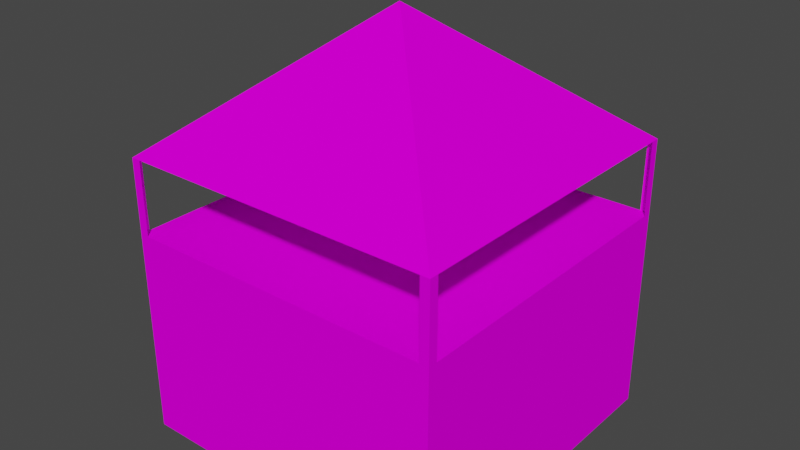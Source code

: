 # Source: SM_BLDG_08.blend  (saved by Blender 3.1.7; exported with 4.5.12 LTS)
import bpy
from mathutils import Matrix  # noqa: F401  (used for matrix-valued properties, if any)

bpy.ops.wm.read_factory_settings(use_empty=True)
scene = bpy.context.scene
scene.name = 'Scene'

# ---- collections
col_sm_bldg_08 = bpy.data.collections.new('SM_BLDG_08'); scene.collection.children.link(col_sm_bldg_08)

# ---- images (referenced by path relative to the original .blend; pixels are not part of the script)
import os
ASSET_DIR = os.environ.get("B2B_ASSET_DIR", "")  # directory of the original .blend (textures are referenced by path, not embedded)
HERE = os.path.dirname(os.path.abspath(__file__))  # packed textures are extracted next to this script under _unpacked/

def load_image(name, relpath, width, height, colorspace="sRGB"):
    """Load a texture the original file referenced (path relative to the .blend, or extracted next to this script)."""
    p = next((c for c in (os.path.join(HERE, relpath), os.path.join(ASSET_DIR, relpath)) if relpath and os.path.exists(c)), "")
    if p:
        img = bpy.data.images.load(p, check_existing=True)
        img.name = name
    else:  # same state as the original file: an image datablock whose file is absent (Cycles renders it pink)
        img = bpy.data.images.new(name, width, height)
        img.source = "FILE"
        img.filepath = "//" + (relpath or name)
    img.colorspace_settings.name = colorspace
    return img
img_kirpred_png = load_image('kirpred.PNG', 'kirpred.PNG', 1024, 1024, 'sRGB')
img_metall_png = load_image('metall.PNG', 'metall.PNG', 1024, 1024, 'sRGB')
img_black_png = load_image('black.PNG', 'black.PNG', 1024, 1024, 'sRGB')

# ---- materials (node trees are filled in below, after node groups)
mat_sm_bldg_08_0 = bpy.data.materials.new('SM_BLDG_08.0')
mat_sm_bldg_08_0.use_transparent_shadow = False
mat_sm_bldg_08_0.diffuse_color = (0.5882, 0.5882, 0.5882, 1.0)
mat_sm_bldg_08_0.roughness = 1.0
mat_sm_bldg_08_0.specular_intensity = 0.0
mat_sm_bldg_08_1 = bpy.data.materials.new('SM_BLDG_08.1')
mat_sm_bldg_08_1.use_transparent_shadow = False
mat_sm_bldg_08_1.diffuse_color = (0.5882, 0.5882, 0.5882, 1.0)
mat_sm_bldg_08_1.roughness = 1.0
mat_sm_bldg_08_1.specular_intensity = 0.0
mat_sm_bldg_08_2 = bpy.data.materials.new('SM_BLDG_08.2')
mat_sm_bldg_08_2.use_transparent_shadow = False
mat_sm_bldg_08_2.diffuse_color = (0.5882, 0.5882, 0.5882, 1.0)
mat_sm_bldg_08_2.roughness = 1.0
mat_sm_bldg_08_2.specular_intensity = 0.0

# ---- material node trees
mat_sm_bldg_08_0.use_nodes = True; mat_sm_bldg_08_0.node_tree.nodes.clear()
_N = mat_sm_bldg_08_0.node_tree.nodes; _L = mat_sm_bldg_08_0.node_tree.links
n0 = _N.new('ShaderNodeBsdfPrincipled'); n0.name = 'Principled BSDF'; n0.location = (10, 300)
n0.distribution = 'GGX'
n0.subsurface_method = 'RANDOM_WALK_SKIN'
n0.inputs[2].default_value = 1.0
n0.inputs[3].default_value = 1.45
n0.inputs[13].default_value = 0.0
n0.inputs[27].default_value = (0.0, 0.0, 0.0, 1.0)
n0.inputs[28].default_value = 1.0
n1 = _N.new('ShaderNodeOutputMaterial'); n1.name = 'Material Output'; n1.location = (300, 300)
n2 = _N.new('ShaderNodeTexImage'); n2.name = 'Image Texture'; n2.location = (-300, 600)
n2.label = 'kirpred'
n2.image = img_kirpred_png
_L.new(n0.outputs[0], n1.inputs[0])
_L.new(n2.outputs[0], n0.inputs[0])
n1.is_active_output = True
mat_sm_bldg_08_1.use_nodes = True; mat_sm_bldg_08_1.node_tree.nodes.clear()
_N = mat_sm_bldg_08_1.node_tree.nodes; _L = mat_sm_bldg_08_1.node_tree.links
n0 = _N.new('ShaderNodeBsdfPrincipled'); n0.name = 'Principled BSDF'; n0.location = (10, 300)
n0.distribution = 'GGX'
n0.subsurface_method = 'RANDOM_WALK_SKIN'
n0.inputs[2].default_value = 1.0
n0.inputs[3].default_value = 1.45
n0.inputs[13].default_value = 0.0
n0.inputs[27].default_value = (0.0, 0.0, 0.0, 1.0)
n0.inputs[28].default_value = 1.0
n1 = _N.new('ShaderNodeOutputMaterial'); n1.name = 'Material Output'; n1.location = (300, 300)
n2 = _N.new('ShaderNodeTexImage'); n2.name = 'Image Texture'; n2.location = (-300, 600)
n2.label = 'metall'
n2.image = img_metall_png
_L.new(n0.outputs[0], n1.inputs[0])
_L.new(n2.outputs[0], n0.inputs[0])
n1.is_active_output = True
mat_sm_bldg_08_2.use_nodes = True; mat_sm_bldg_08_2.node_tree.nodes.clear()
_N = mat_sm_bldg_08_2.node_tree.nodes; _L = mat_sm_bldg_08_2.node_tree.links
n0 = _N.new('ShaderNodeBsdfPrincipled'); n0.name = 'Principled BSDF'; n0.location = (10, 300)
n0.distribution = 'GGX'
n0.subsurface_method = 'RANDOM_WALK_SKIN'
n0.inputs[2].default_value = 1.0
n0.inputs[3].default_value = 1.45
n0.inputs[13].default_value = 0.0
n0.inputs[27].default_value = (0.0, 0.0, 0.0, 1.0)
n0.inputs[28].default_value = 1.0
n1 = _N.new('ShaderNodeOutputMaterial'); n1.name = 'Material Output'; n1.location = (300, 300)
n2 = _N.new('ShaderNodeTexImage'); n2.name = 'Image Texture'; n2.location = (-300, 600)
n2.label = 'black'
n2.image = img_black_png
_L.new(n0.outputs[0], n1.inputs[0])
_L.new(n2.outputs[0], n0.inputs[0])
n1.is_active_output = True

# ---- world
world_world = bpy.data.worlds.new('World'); scene.world = world_world
world_world.use_nodes = True; world_world.node_tree.nodes.clear()
_N = world_world.node_tree.nodes; _L = world_world.node_tree.links
n0 = _N.new('ShaderNodeOutputWorld'); n0.name = 'World Output'; n0.location = (300, 300)
n1 = _N.new('ShaderNodeBackground'); n1.name = 'Background'; n1.location = (10, 300)
n1.inputs[0].default_value = (0.05088, 0.05088, 0.05088, 1.0)
_L.new(n1.outputs[0], n0.inputs[0])
n0.is_active_output = True
world_world.color = (0.05088, 0.05088, 0.05088)
world_world.use_sun_shadow = False
world_world.sun_shadow_jitter_overblur = 0.0

# ---- meshes
me_sm_bldg_08 = bpy.data.meshes.new('SM_BLDG_08')
me_sm_bldg_08.from_pydata([(-0.3681, 0.3587, 0.003814), (-0.3681, -0.3775, 0.003814), (0.368, -0.3775, 0.475), (0.368, 0.3587, 0.003814), (0.368, 0.3587, 0.475), (-0.3681, -0.3775, 0.475), (0.368, -0.3775, 0.003814), (-0.3681, 0.3587, 0.6417), (0.368, -0.3775, 0.6417), (-0.0002813, -0.01013, 0.9381), (0.368, 0.3378, 0.6417), (0.368, 0.3378, 0.4749), (0.3471, 0.3587, 0.4749), (0.3471, 0.3587, 0.6417), (0.368, 0.3587, 0.6417), (0.368, -0.3566, 0.6417), (0.368, -0.3566, 0.4749), (0.3471, -0.3775, 0.4749), (0.3471, -0.3775, 0.6417), (-0.3681, 0.3587, 0.475), (-0.3681, 0.3378, 0.4749), (-0.3681, 0.3378, 0.6417), (-0.3472, 0.3587, 0.4749), (-0.3472, 0.3587, 0.6417), (-0.3681, -0.3566, 0.4749), (-0.3681, -0.3566, 0.6417), (-0.3472, -0.3775, 0.4749), (-0.3681, -0.3775, 0.6417), (-0.3472, -0.3775, 0.6417)], [], [(0, 1, 5), (19, 0, 5), (4, 2, 6), (3, 4, 6), (1, 6, 5), (2, 5, 6), (19, 3, 0), (3, 19, 4), (27, 9, 7), (7, 9, 14), (14, 9, 8), (8, 9, 27), (14, 10, 11), (4, 14, 11), (13, 4, 12), (4, 13, 14), (15, 8, 2), (16, 15, 2), (17, 2, 18), (8, 18, 2), (19, 20, 21), (7, 19, 21), (7, 22, 19), (22, 7, 23), (24, 5, 27), (25, 24, 27), (5, 26, 27), (28, 27, 26), (19, 5, 2), (4, 19, 2)])
me_sm_bldg_08.polygons.foreach_set('use_smooth', [True] * 30)
me_sm_bldg_08.polygons.foreach_set('material_index', [0, 0, 0, 0, 0, 0, 0, 0, 1, 1, 1, 1, 1, 1, 1, 1, 1, 1, 1, 1, 1, 1, 1, 1, 1, 1, 1, 1, 2, 2])
_k = set([(0, 1), (0, 3), (0, 5), (0, 19), (1, 5), (1, 6), (2, 4), (2, 5), (2, 6), (2, 8), (2, 15), (2, 16), (2, 17), (2, 18), (2, 19), (3, 4), (3, 6), (3, 19), (4, 6), (4, 11), (4, 12), (4, 13), (4, 14), (4, 19), (5, 6), (5, 19), (5, 24), (5, 26), (5, 27), (7, 9), (7, 14), (7, 19), (7, 21), (7, 22), (7, 23), (7, 27), (8, 9), (8, 14), (8, 15), (8, 18), (8, 27), (9, 14), (9, 27), (10, 11), (10, 14), (11, 14), (12, 13), (13, 14), (15, 16), (17, 18), (19, 20), (19, 21), (19, 22), (20, 21), (22, 23), (24, 25), (24, 27), (25, 27), (26, 27), (26, 28), (27, 28)])
me_sm_bldg_08.attributes.new('sharp_edge', 'BOOLEAN', 'EDGE').data.foreach_set('value', [ (min(e.vertices), max(e.vertices)) in _k for e in me_sm_bldg_08.edges])
_uv = me_sm_bldg_08.uv_layers.new(name='UVMap')
_uv.uv.foreach_set('vector', [0.408, 1.436, 0.592, 1.436, 0.592, 1.589, 0.408, 1.589, 0.408, 1.436, 0.592, 1.589, 0.592, 1.589, 0.408, 1.589, 0.408, 1.436, 0.592, 1.436, 0.592, 1.589, 0.408, 1.436, 0.408, 1.436, 0.592, 1.436, 0.408, 1.589, 0.592, 1.589, 0.408, 1.589, 0.592, 1.436, 0.592, 1.589, 0.408, 1.436, 0.592, 1.436, 0.408, 1.436, 0.592, 1.589, 0.408, 1.589, 0.001998, 1.002, 1.999, 2.996, 0.002068, 4.998, 0.002068, 4.998, 1.999, 2.996, 3.998, 4.998, 3.998, 4.998, 1.999, 2.996, 3.998, 1.002, 3.998, 1.002, 1.999, 2.996, 0.001998, 1.002, 3.998, 2.44, 3.885, 2.441, 3.885, 1.002, 3.998, 1.003, 3.998, 2.44, 3.885, 1.002, 0.1155, 2.441, 0.002055, 1.003, 0.1155, 1.002, 0.002055, 1.003, 0.1155, 2.441, 0.002088, 2.44, 0.1153, 2.441, 0.002001, 2.44, 0.002, 1.003, 0.1153, 1.002, 0.1153, 2.441, 0.002, 1.003, 3.885, 1.002, 3.998, 1.003, 3.885, 2.441, 3.998, 2.44, 3.885, 2.441, 3.998, 1.003, 0.002037, 1.003, 0.1154, 1.002, 0.1154, 2.441, 0.001998, 2.44, 0.002037, 1.003, 0.1154, 2.441, 3.998, 2.44, 3.885, 1.002, 3.998, 1.003, 3.885, 1.002, 3.998, 2.44, 3.885, 2.441, 3.885, 1.002, 3.998, 1.003, 3.998, 2.44, 3.885, 2.441, 3.885, 1.002, 3.998, 2.44, 0.002033, 1.003, 0.1155, 1.002, 0.001998, 2.44, 0.1155, 2.441, 0.001998, 2.44, 0.1155, 1.002, 1.0, 1.999, 1.0, 0.9993, 0.001111, 0.9993, 0.001111, 1.999, 1.0, 1.999, 0.001111, 0.9993])
_ca = me_sm_bldg_08.color_attributes.new('Col', 'BYTE_COLOR', 'CORNER')
_ca.data.foreach_set('color', [0.2232, 0.2016, 0.1812, 1.0, 0.2232, 0.2016, 0.1812, 1.0, 0.2232, 0.2016, 0.1812, 1.0, 0.2232, 0.2016, 0.1812, 1.0, 0.2232, 0.2016, 0.1812, 1.0, 0.2232, 0.2016, 0.1812, 1.0, 0.0, 0.0, 0.0, 1.0, 0.0, 0.0, 0.0, 1.0, 0.0, 0.0, 0.0, 1.0, 0.0, 0.0, 0.0, 1.0, 0.0, 0.0, 0.0, 1.0, 0.0, 0.0, 0.0, 1.0, 0.01444, 0.0137, 0.01229, 1.0, 0.01444, 0.0137, 0.01229, 1.0, 0.01444, 0.0137, 0.01229, 1.0, 0.01444, 0.0137, 0.01229, 1.0, 0.01444, 0.0137, 0.01229, 1.0, 0.01444, 0.0137, 0.01229, 1.0, 0.01764, 0.01764, 0.016, 1.0, 0.01764, 0.01764, 0.016, 1.0, 0.01764, 0.01764, 0.016, 1.0, 0.01764, 0.01764, 0.016, 1.0, 0.01764, 0.01764, 0.016, 1.0, 0.01764, 0.01764, 0.016, 1.0, 0.3864, 0.3467, 0.3095, 1.0, 0.3864, 0.3467, 0.3095, 1.0, 0.3864, 0.3467, 0.3095, 1.0, 0.1529, 0.1413, 0.1274, 1.0, 0.1529, 0.1413, 0.1274, 1.0, 0.1529, 0.1413, 0.1274, 1.0, 0.004391, 0.004025, 0.004025, 1.0, 0.004391, 0.004025, 0.004025, 1.0, 0.004391, 0.004025, 0.004025, 1.0, 0.117, 0.107, 0.09531, 1.0, 0.117, 0.107, 0.09531, 1.0, 0.117, 0.107, 0.09531, 1.0, 0.0, 0.0, 0.0, 1.0, 0.0, 0.0, 0.0, 1.0, 0.0, 0.0, 0.0, 1.0, 0.0, 0.0, 0.0, 1.0, 0.0, 0.0, 0.0, 1.0, 0.0, 0.0, 0.0, 1.0, 0.01764, 0.01764, 0.016, 1.0, 0.01764, 0.01764, 0.016, 1.0, 0.01764, 0.01764, 0.016, 1.0, 0.01764, 0.01764, 0.016, 1.0, 0.01764, 0.01764, 0.016, 1.0, 0.01764, 0.01764, 0.016, 1.0, 0.0, 0.0, 0.0, 1.0, 0.0, 0.0, 0.0, 1.0, 0.0, 0.0, 0.0, 1.0, 0.0, 0.0, 0.0, 1.0, 0.0, 0.0, 0.0, 1.0, 0.0, 0.0, 0.0, 1.0, 0.01444, 0.0137, 0.01229, 1.0, 0.01444, 0.0137, 0.01229, 1.0, 0.01444, 0.0137, 0.01229, 1.0, 0.01444, 0.0137, 0.01229, 1.0, 0.01444, 0.0137, 0.01229, 1.0, 0.01444, 0.0137, 0.01229, 1.0, 0.2232, 0.2016, 0.1812, 1.0, 0.2232, 0.2016, 0.1812, 1.0, 0.2232, 0.2016, 0.1812, 1.0, 0.2232, 0.2016, 0.1812, 1.0, 0.2232, 0.2016, 0.1812, 1.0, 0.2232, 0.2016, 0.1812, 1.0, 0.01764, 0.01764, 0.01681, 1.0, 0.01764, 0.01764, 0.01681, 1.0, 0.01764, 0.01764, 0.01681, 1.0, 0.01764, 0.01764, 0.016, 1.0, 0.01764, 0.01764, 0.016, 1.0, 0.01764, 0.01764, 0.016, 1.0, 0.2232, 0.2016, 0.1812, 1.0, 0.2232, 0.2016, 0.1812, 1.0, 0.2232, 0.2016, 0.1812, 1.0, 0.2232, 0.2016, 0.1812, 1.0, 0.2232, 0.2016, 0.1812, 1.0, 0.2232, 0.2016, 0.1812, 1.0, 0.01444, 0.0137, 0.01229, 1.0, 0.01444, 0.0137, 0.01229, 1.0, 0.01444, 0.0137, 0.01229, 1.0, 0.01444, 0.0137, 0.01229, 1.0, 0.01444, 0.0137, 0.01229, 1.0, 0.01444, 0.0137, 0.01229, 1.0, 0.1746, 0.159, 0.1413, 1.0, 0.1746, 0.159, 0.1413, 1.0, 0.1746, 0.159, 0.1413, 1.0, 0.1746, 0.159, 0.1413, 1.0, 0.1746, 0.159, 0.1413, 1.0, 0.1746, 0.159, 0.1413, 1.0])
_ca = me_sm_bldg_08.color_attributes.new('Col.001', 'BYTE_COLOR', 'CORNER')
_ca.data.foreach_set('color', [0.003347, 0.003035, 0.002732, 1.0, 0.003347, 0.003035, 0.002732, 1.0, 0.003347, 0.003035, 0.002732, 1.0, 0.003347, 0.003035, 0.002732, 1.0, 0.003347, 0.003035, 0.002732, 1.0, 0.003347, 0.003035, 0.002732, 1.0, 0.002125, 0.002428, 0.002732, 1.0, 0.002125, 0.002428, 0.002732, 1.0, 0.002125, 0.002428, 0.002732, 1.0, 0.002125, 0.002428, 0.002732, 1.0, 0.002125, 0.002428, 0.002732, 1.0, 0.002125, 0.002428, 0.002732, 1.0, 0.0009106, 0.0009106, 0.0006071, 1.0, 0.0009106, 0.0009106, 0.0006071, 1.0, 0.0009106, 0.0009106, 0.0006071, 1.0, 0.0009106, 0.0009106, 0.0006071, 1.0, 0.0009106, 0.0009106, 0.0006071, 1.0, 0.0009106, 0.0009106, 0.0006071, 1.0, 0.0009106, 0.0009106, 0.0009106, 1.0, 0.0009106, 0.0009106, 0.0009106, 1.0, 0.0009106, 0.0009106, 0.0009106, 1.0, 0.0009106, 0.0009106, 0.0009106, 1.0, 0.0009106, 0.0009106, 0.0009106, 1.0, 0.0009106, 0.0009106, 0.0009106, 1.0, 0.001821, 0.002125, 0.002428, 1.0, 0.001821, 0.002125, 0.002428, 1.0, 0.001821, 0.002125, 0.002428, 1.0, 0.003347, 0.003677, 0.004391, 1.0, 0.003347, 0.003677, 0.004391, 1.0, 0.003347, 0.003677, 0.004391, 1.0, 0.004777, 0.005605, 0.006995, 1.0, 0.004777, 0.005605, 0.006995, 1.0, 0.004777, 0.005605, 0.006995, 1.0, 0.003347, 0.003677, 0.004391, 1.0, 0.003347, 0.003677, 0.004391, 1.0, 0.003347, 0.003677, 0.004391, 1.0, 0.002125, 0.002428, 0.002732, 1.0, 0.002125, 0.002428, 0.002732, 1.0, 0.002125, 0.002428, 0.002732, 1.0, 0.002125, 0.002428, 0.002732, 1.0, 0.002125, 0.002428, 0.002732, 1.0, 0.002125, 0.002428, 0.002732, 1.0, 0.0009106, 0.0009106, 0.0009106, 1.0, 0.0009106, 0.0009106, 0.0009106, 1.0, 0.0009106, 0.0009106, 0.0009106, 1.0, 0.0009106, 0.0009106, 0.0009106, 1.0, 0.0009106, 0.0009106, 0.0009106, 1.0, 0.0009106, 0.0009106, 0.0009106, 1.0, 0.002125, 0.002428, 0.002732, 1.0, 0.002125, 0.002428, 0.002732, 1.0, 0.002125, 0.002428, 0.002732, 1.0, 0.002125, 0.002428, 0.002732, 1.0, 0.002125, 0.002428, 0.002732, 1.0, 0.002125, 0.002428, 0.002732, 1.0, 0.0009106, 0.0009106, 0.0006071, 1.0, 0.0009106, 0.0009106, 0.0006071, 1.0, 0.0009106, 0.0009106, 0.0006071, 1.0, 0.0009106, 0.0009106, 0.0006071, 1.0, 0.0009106, 0.0009106, 0.0006071, 1.0, 0.0009106, 0.0009106, 0.0006071, 1.0, 0.003347, 0.003035, 0.002732, 1.0, 0.003347, 0.003035, 0.002732, 1.0, 0.003347, 0.003035, 0.002732, 1.0, 0.003347, 0.003035, 0.002732, 1.0, 0.003347, 0.003035, 0.002732, 1.0, 0.003347, 0.003035, 0.002732, 1.0, 0.0009106, 0.0009106, 0.0009106, 1.0, 0.0009106, 0.0009106, 0.0009106, 1.0, 0.0009106, 0.0009106, 0.0009106, 1.0, 0.0009106, 0.0009106, 0.0009106, 1.0, 0.0009106, 0.0009106, 0.0009106, 1.0, 0.0009106, 0.0009106, 0.0009106, 1.0, 0.003347, 0.003035, 0.002732, 1.0, 0.003347, 0.003035, 0.002732, 1.0, 0.003347, 0.003035, 0.002732, 1.0, 0.003347, 0.003035, 0.002732, 1.0, 0.003347, 0.003035, 0.002732, 1.0, 0.003347, 0.003035, 0.002732, 1.0, 0.0009106, 0.0009106, 0.0006071, 1.0, 0.0009106, 0.0009106, 0.0006071, 1.0, 0.0009106, 0.0009106, 0.0006071, 1.0, 0.0009106, 0.0009106, 0.0006071, 1.0, 0.0009106, 0.0009106, 0.0006071, 1.0, 0.0009106, 0.0009106, 0.0006071, 1.0, 0.004391, 0.005182, 0.006049, 1.0, 0.004391, 0.005182, 0.006049, 1.0, 0.004391, 0.005182, 0.006049, 1.0, 0.004391, 0.005182, 0.006049, 1.0, 0.004391, 0.005182, 0.006049, 1.0, 0.004391, 0.005182, 0.006049, 1.0])
me_sm_bldg_08.materials.append(mat_sm_bldg_08_0)
me_sm_bldg_08.materials.append(mat_sm_bldg_08_1)
me_sm_bldg_08.materials.append(mat_sm_bldg_08_2)
me_sm_bldg_08.use_remesh_fix_poles = True
me_sm_bldg_08.use_remesh_preserve_attributes = False
me_sm_bldg_08.update()

# ---- objects
ob_sm_bldg_08 = bpy.data.objects.new('SM_BLDG_08', me_sm_bldg_08)
ob_dummy01_smoke = bpy.data.objects.new('Dummy01_Smoke', None)

# ---- transforms, parenting, visibility, modifiers, constraints
ob_sm_bldg_08.location = (0.0, 0.0, 0.0)
ob_sm_bldg_08.rotation_mode = 'QUATERNION'
ob_sm_bldg_08.rotation_quaternion = (1.0, 0.0, 0.0, 0.0)
_m = ob_sm_bldg_08.modifiers.new('EdgeSplit', 'EDGE_SPLIT')
_m.use_edge_angle = False
ob_dummy01_smoke.parent = ob_sm_bldg_08
ob_dummy01_smoke.location = (0.0, 0.0, 0.0)
ob_dummy01_smoke.rotation_mode = 'QUATERNION'
ob_dummy01_smoke.rotation_quaternion = (1.0, 0.0, 0.0, 0.0)
ob_dummy01_smoke.empty_display_type = 'CUBE'
ob_dummy01_smoke.empty_display_size = 0.05

# ---- collection membership
col_sm_bldg_08.objects.link(ob_sm_bldg_08)
col_sm_bldg_08.objects.link(ob_dummy01_smoke)

# ---- scene / render settings (as saved in the file)
scene.frame_start = 1; scene.frame_end = 250; scene.frame_set(1)
scene.render.engine = 'BLENDER_EEVEE_NEXT'
scene.cycles.sampling_pattern = 'TABULATED_SOBOL'
scene.cycles.use_light_tree = False
scene.view_settings.view_transform = 'Filmic'
bpy.context.view_layer.update()

# ---- added for rendering (the .blend has no active camera and no usable light): camera, sun
cam_auto = bpy.data.cameras.new('AutoCamera')
cam_auto.lens = 50.0
cam_auto.sensor_width = 36.0
cam_auto.clip_end = 1000.0
ob_auto_camera = bpy.data.objects.new('AutoCamera', cam_auto)
scene.collection.objects.link(ob_auto_camera)
ob_auto_camera.location = (1.29415, -1.56244, 1.50631)
ob_auto_camera.rotation_euler = (1.09748, -7.21219e-08, 0.694738)
scene.camera = ob_auto_camera
light_auto_sun = bpy.data.lights.new('AutoSun', 'SUN')
light_auto_sun.energy = 3.0
light_auto_sun.angle = 0.0523599
ob_auto_sun = bpy.data.objects.new('AutoSun', light_auto_sun)
scene.collection.objects.link(ob_auto_sun)
ob_auto_sun.rotation_euler = (0.872665, 0.174533, 0.523599)
bpy.context.view_layer.update()
